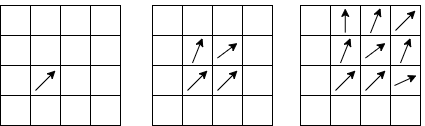

The diagram above was exported from draw.io. Its source (the exported page's mxGraphModel, read from the mxfile embedded in the PNG):
<mxGraphModel dx="918" dy="854" grid="1" gridSize="10" guides="1" tooltips="1" connect="1" arrows="1" fold="1" page="1" pageScale="1" pageWidth="583" pageHeight="827" math="0" shadow="0">
  <root>
    <mxCell id="0" />
    <mxCell id="1" parent="0" />
    <mxCell id="YodAg8KPwvLRuB9C2upY-189" value="" style="rounded=0;whiteSpace=wrap;html=1;" vertex="1" parent="1">
      <mxGeometry x="380" y="160" width="120" height="120" as="geometry" />
    </mxCell>
    <mxCell id="YodAg8KPwvLRuB9C2upY-194" value="" style="rounded=0;whiteSpace=wrap;html=1;" vertex="1" parent="1">
      <mxGeometry x="470" y="160" width="30" height="30" as="geometry" />
    </mxCell>
    <mxCell id="YodAg8KPwvLRuB9C2upY-212" value="" style="rounded=0;whiteSpace=wrap;html=1;" vertex="1" parent="1">
      <mxGeometry x="440" y="160" width="30" height="30" as="geometry" />
    </mxCell>
    <mxCell id="YodAg8KPwvLRuB9C2upY-213" value="" style="rounded=0;whiteSpace=wrap;html=1;" vertex="1" parent="1">
      <mxGeometry x="470" y="190" width="30" height="30" as="geometry" />
    </mxCell>
    <mxCell id="YodAg8KPwvLRuB9C2upY-217" value="" style="rounded=0;whiteSpace=wrap;html=1;" vertex="1" parent="1">
      <mxGeometry x="410" y="190" width="30" height="30" as="geometry" />
    </mxCell>
    <mxCell id="YodAg8KPwvLRuB9C2upY-218" value="" style="rounded=0;whiteSpace=wrap;html=1;" vertex="1" parent="1">
      <mxGeometry x="440" y="220" width="30" height="30" as="geometry" />
    </mxCell>
    <mxCell id="YodAg8KPwvLRuB9C2upY-219" value="" style="rounded=0;whiteSpace=wrap;html=1;" vertex="1" parent="1">
      <mxGeometry x="470" y="250" width="30" height="30" as="geometry" />
    </mxCell>
    <mxCell id="YodAg8KPwvLRuB9C2upY-220" value="" style="rounded=0;whiteSpace=wrap;html=1;" vertex="1" parent="1">
      <mxGeometry x="292" y="840" width="30" as="geometry" />
    </mxCell>
    <mxCell id="YodAg8KPwvLRuB9C2upY-225" value="" style="rounded=0;whiteSpace=wrap;html=1;" vertex="1" parent="1">
      <mxGeometry x="380" y="250" width="30" height="30" as="geometry" />
    </mxCell>
    <mxCell id="YodAg8KPwvLRuB9C2upY-226" value="" style="rounded=0;whiteSpace=wrap;html=1;" vertex="1" parent="1">
      <mxGeometry x="380" y="220" width="30" height="30" as="geometry" />
    </mxCell>
    <mxCell id="YodAg8KPwvLRuB9C2upY-227" value="" style="rounded=0;whiteSpace=wrap;html=1;" vertex="1" parent="1">
      <mxGeometry x="380" y="190" width="30" height="30" as="geometry" />
    </mxCell>
    <mxCell id="YodAg8KPwvLRuB9C2upY-228" value="" style="rounded=0;whiteSpace=wrap;html=1;" vertex="1" parent="1">
      <mxGeometry x="380" y="160" width="30" height="30" as="geometry" />
    </mxCell>
    <mxCell id="YodAg8KPwvLRuB9C2upY-231" value="" style="rounded=0;whiteSpace=wrap;html=1;" vertex="1" parent="1">
      <mxGeometry x="410" y="250" width="30" height="30" as="geometry" />
    </mxCell>
    <mxCell id="YodAg8KPwvLRuB9C2upY-243" value="" style="endArrow=classic;html=1;rounded=0;" edge="1" parent="1">
      <mxGeometry width="50" height="50" relative="1" as="geometry">
        <mxPoint x="415" y="245" as="sourcePoint" />
        <mxPoint x="435" y="225" as="targetPoint" />
      </mxGeometry>
    </mxCell>
    <mxCell id="YodAg8KPwvLRuB9C2upY-244" value="" style="endArrow=classic;html=1;rounded=0;" edge="1" parent="1">
      <mxGeometry width="50" height="50" relative="1" as="geometry">
        <mxPoint x="420" y="217.5" as="sourcePoint" />
        <mxPoint x="430" y="192.5" as="targetPoint" />
      </mxGeometry>
    </mxCell>
    <mxCell id="YodAg8KPwvLRuB9C2upY-245" value="" style="endArrow=classic;html=1;rounded=0;" edge="1" parent="1">
      <mxGeometry width="50" height="50" relative="1" as="geometry">
        <mxPoint x="445" y="212.5" as="sourcePoint" />
        <mxPoint x="465" y="197.5" as="targetPoint" />
      </mxGeometry>
    </mxCell>
    <mxCell id="YodAg8KPwvLRuB9C2upY-246" value="" style="endArrow=classic;html=1;rounded=0;" edge="1" parent="1">
      <mxGeometry width="50" height="50" relative="1" as="geometry">
        <mxPoint x="445" y="245" as="sourcePoint" />
        <mxPoint x="465" y="225" as="targetPoint" />
      </mxGeometry>
    </mxCell>
    <mxCell id="YodAg8KPwvLRuB9C2upY-247" value="" style="endArrow=classic;html=1;rounded=0;" edge="1" parent="1">
      <mxGeometry width="50" height="50" relative="1" as="geometry">
        <mxPoint x="424.76" y="187.13" as="sourcePoint" />
        <mxPoint x="424.76" y="162.88" as="targetPoint" />
      </mxGeometry>
    </mxCell>
    <mxCell id="YodAg8KPwvLRuB9C2upY-248" value="" style="endArrow=classic;html=1;rounded=0;" edge="1" parent="1">
      <mxGeometry width="50" height="50" relative="1" as="geometry">
        <mxPoint x="450" y="187.5" as="sourcePoint" />
        <mxPoint x="460" y="162.5" as="targetPoint" />
      </mxGeometry>
    </mxCell>
    <mxCell id="YodAg8KPwvLRuB9C2upY-249" value="" style="endArrow=classic;html=1;rounded=0;" edge="1" parent="1">
      <mxGeometry width="50" height="50" relative="1" as="geometry">
        <mxPoint x="475" y="185" as="sourcePoint" />
        <mxPoint x="495" y="165" as="targetPoint" />
      </mxGeometry>
    </mxCell>
    <mxCell id="YodAg8KPwvLRuB9C2upY-250" value="" style="endArrow=classic;html=1;rounded=0;" edge="1" parent="1">
      <mxGeometry width="50" height="50" relative="1" as="geometry">
        <mxPoint x="480" y="217.5" as="sourcePoint" />
        <mxPoint x="490" y="192.5" as="targetPoint" />
      </mxGeometry>
    </mxCell>
    <mxCell id="YodAg8KPwvLRuB9C2upY-251" value="" style="endArrow=classic;html=1;rounded=0;" edge="1" parent="1">
      <mxGeometry width="50" height="50" relative="1" as="geometry">
        <mxPoint x="474" y="240" as="sourcePoint" />
        <mxPoint x="496" y="230" as="targetPoint" />
      </mxGeometry>
    </mxCell>
    <mxCell id="YodAg8KPwvLRuB9C2upY-252" value="" style="rounded=0;whiteSpace=wrap;html=1;" vertex="1" parent="1">
      <mxGeometry x="232" y="160" width="120" height="120" as="geometry" />
    </mxCell>
    <mxCell id="YodAg8KPwvLRuB9C2upY-255" value="" style="rounded=0;whiteSpace=wrap;html=1;" vertex="1" parent="1">
      <mxGeometry x="322" y="190" width="30" height="30" as="geometry" />
    </mxCell>
    <mxCell id="YodAg8KPwvLRuB9C2upY-256" value="" style="rounded=0;whiteSpace=wrap;html=1;" vertex="1" parent="1">
      <mxGeometry x="262" y="190" width="30" height="30" as="geometry" />
    </mxCell>
    <mxCell id="YodAg8KPwvLRuB9C2upY-257" value="" style="rounded=0;whiteSpace=wrap;html=1;" vertex="1" parent="1">
      <mxGeometry x="292" y="220" width="30" height="30" as="geometry" />
    </mxCell>
    <mxCell id="YodAg8KPwvLRuB9C2upY-258" value="" style="rounded=0;whiteSpace=wrap;html=1;" vertex="1" parent="1">
      <mxGeometry x="322" y="250" width="30" height="30" as="geometry" />
    </mxCell>
    <mxCell id="YodAg8KPwvLRuB9C2upY-259" value="" style="rounded=0;whiteSpace=wrap;html=1;" vertex="1" parent="1">
      <mxGeometry x="232" y="250" width="30" height="30" as="geometry" />
    </mxCell>
    <mxCell id="YodAg8KPwvLRuB9C2upY-260" value="" style="rounded=0;whiteSpace=wrap;html=1;" vertex="1" parent="1">
      <mxGeometry x="232" y="220" width="30" height="30" as="geometry" />
    </mxCell>
    <mxCell id="YodAg8KPwvLRuB9C2upY-261" value="" style="rounded=0;whiteSpace=wrap;html=1;" vertex="1" parent="1">
      <mxGeometry x="232" y="190" width="30" height="30" as="geometry" />
    </mxCell>
    <mxCell id="YodAg8KPwvLRuB9C2upY-262" value="" style="rounded=0;whiteSpace=wrap;html=1;" vertex="1" parent="1">
      <mxGeometry x="232" y="160" width="30" height="30" as="geometry" />
    </mxCell>
    <mxCell id="YodAg8KPwvLRuB9C2upY-263" value="" style="rounded=0;whiteSpace=wrap;html=1;" vertex="1" parent="1">
      <mxGeometry x="262" y="250" width="30" height="30" as="geometry" />
    </mxCell>
    <mxCell id="YodAg8KPwvLRuB9C2upY-264" value="" style="endArrow=classic;html=1;rounded=0;" edge="1" parent="1">
      <mxGeometry width="50" height="50" relative="1" as="geometry">
        <mxPoint x="267" y="245" as="sourcePoint" />
        <mxPoint x="287" y="225" as="targetPoint" />
      </mxGeometry>
    </mxCell>
    <mxCell id="YodAg8KPwvLRuB9C2upY-265" value="" style="endArrow=classic;html=1;rounded=0;" edge="1" parent="1">
      <mxGeometry width="50" height="50" relative="1" as="geometry">
        <mxPoint x="272" y="217.5" as="sourcePoint" />
        <mxPoint x="282" y="192.5" as="targetPoint" />
      </mxGeometry>
    </mxCell>
    <mxCell id="YodAg8KPwvLRuB9C2upY-266" value="" style="endArrow=classic;html=1;rounded=0;" edge="1" parent="1">
      <mxGeometry width="50" height="50" relative="1" as="geometry">
        <mxPoint x="297" y="212.5" as="sourcePoint" />
        <mxPoint x="317" y="197.5" as="targetPoint" />
      </mxGeometry>
    </mxCell>
    <mxCell id="YodAg8KPwvLRuB9C2upY-267" value="" style="endArrow=classic;html=1;rounded=0;" edge="1" parent="1">
      <mxGeometry width="50" height="50" relative="1" as="geometry">
        <mxPoint x="297" y="245" as="sourcePoint" />
        <mxPoint x="317" y="225" as="targetPoint" />
      </mxGeometry>
    </mxCell>
    <mxCell id="YodAg8KPwvLRuB9C2upY-273" value="" style="rounded=0;whiteSpace=wrap;html=1;" vertex="1" parent="1">
      <mxGeometry x="292" y="160" width="30" height="30" as="geometry" />
    </mxCell>
    <mxCell id="YodAg8KPwvLRuB9C2upY-274" value="" style="rounded=0;whiteSpace=wrap;html=1;" vertex="1" parent="1">
      <mxGeometry x="80" y="160" width="120" height="120" as="geometry" />
    </mxCell>
    <mxCell id="YodAg8KPwvLRuB9C2upY-275" value="" style="rounded=0;whiteSpace=wrap;html=1;" vertex="1" parent="1">
      <mxGeometry x="170" y="190" width="30" height="30" as="geometry" />
    </mxCell>
    <mxCell id="YodAg8KPwvLRuB9C2upY-276" value="" style="rounded=0;whiteSpace=wrap;html=1;" vertex="1" parent="1">
      <mxGeometry x="110" y="190" width="30" height="30" as="geometry" />
    </mxCell>
    <mxCell id="YodAg8KPwvLRuB9C2upY-277" value="" style="rounded=0;whiteSpace=wrap;html=1;" vertex="1" parent="1">
      <mxGeometry x="140" y="220" width="30" height="30" as="geometry" />
    </mxCell>
    <mxCell id="YodAg8KPwvLRuB9C2upY-278" value="" style="rounded=0;whiteSpace=wrap;html=1;" vertex="1" parent="1">
      <mxGeometry x="170" y="250" width="30" height="30" as="geometry" />
    </mxCell>
    <mxCell id="YodAg8KPwvLRuB9C2upY-279" value="" style="rounded=0;whiteSpace=wrap;html=1;" vertex="1" parent="1">
      <mxGeometry x="80" y="250" width="30" height="30" as="geometry" />
    </mxCell>
    <mxCell id="YodAg8KPwvLRuB9C2upY-280" value="" style="rounded=0;whiteSpace=wrap;html=1;" vertex="1" parent="1">
      <mxGeometry x="80" y="220" width="30" height="30" as="geometry" />
    </mxCell>
    <mxCell id="YodAg8KPwvLRuB9C2upY-281" value="" style="rounded=0;whiteSpace=wrap;html=1;" vertex="1" parent="1">
      <mxGeometry x="80" y="190" width="30" height="30" as="geometry" />
    </mxCell>
    <mxCell id="YodAg8KPwvLRuB9C2upY-282" value="" style="rounded=0;whiteSpace=wrap;html=1;" vertex="1" parent="1">
      <mxGeometry x="80" y="160" width="30" height="30" as="geometry" />
    </mxCell>
    <mxCell id="YodAg8KPwvLRuB9C2upY-283" value="" style="rounded=0;whiteSpace=wrap;html=1;" vertex="1" parent="1">
      <mxGeometry x="110" y="250" width="30" height="30" as="geometry" />
    </mxCell>
    <mxCell id="YodAg8KPwvLRuB9C2upY-284" value="" style="endArrow=classic;html=1;rounded=0;" edge="1" parent="1">
      <mxGeometry width="50" height="50" relative="1" as="geometry">
        <mxPoint x="115" y="245" as="sourcePoint" />
        <mxPoint x="135" y="225" as="targetPoint" />
      </mxGeometry>
    </mxCell>
    <mxCell id="YodAg8KPwvLRuB9C2upY-288" value="" style="rounded=0;whiteSpace=wrap;html=1;" vertex="1" parent="1">
      <mxGeometry x="140" y="160" width="30" height="30" as="geometry" />
    </mxCell>
  </root>
</mxGraphModel>